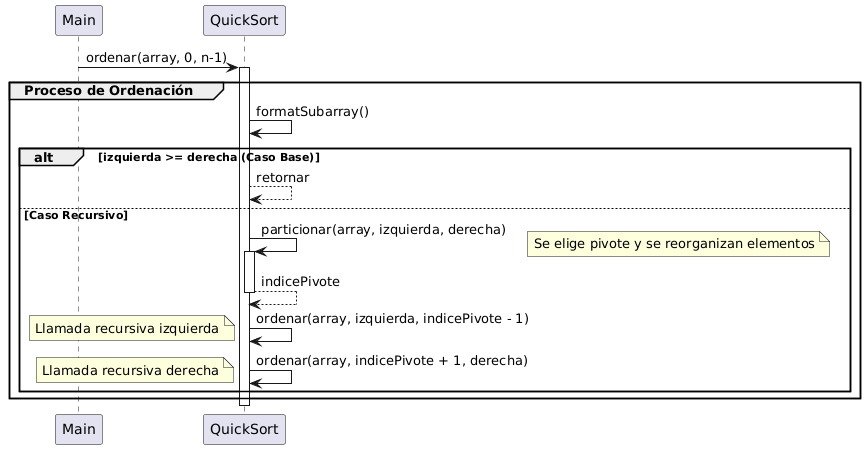

The diagram above was rendered by PlantUML. Its source (embedded in the PNG):
@startuml
skinparam ParticipantPadding 20
skinparam BoxPadding 10

participant "Main" as M
participant "QuickSort" as QS

M -> QS : ordenar(array, 0, n-1)
activate QS

group Proceso de Ordenación
    QS -> QS : formatSubarray()
    
    alt izquierda >= derecha (Caso Base)
        QS --> QS : retornar
    else Caso Recursivo
        QS -> QS : particionar(array, izquierda, derecha)
        activate QS
        note right: Se elige pivote y se reorganizan elementos
        QS --> QS : indicePivote
        deactivate QS

        QS -> QS : ordenar(array, izquierda, indicePivote - 1)
        note left: Llamada recursiva izquierda
        
        QS -> QS : ordenar(array, indicePivote + 1, derecha)
        note left: Llamada recursiva derecha
    end
end

deactivate QS
@enduml